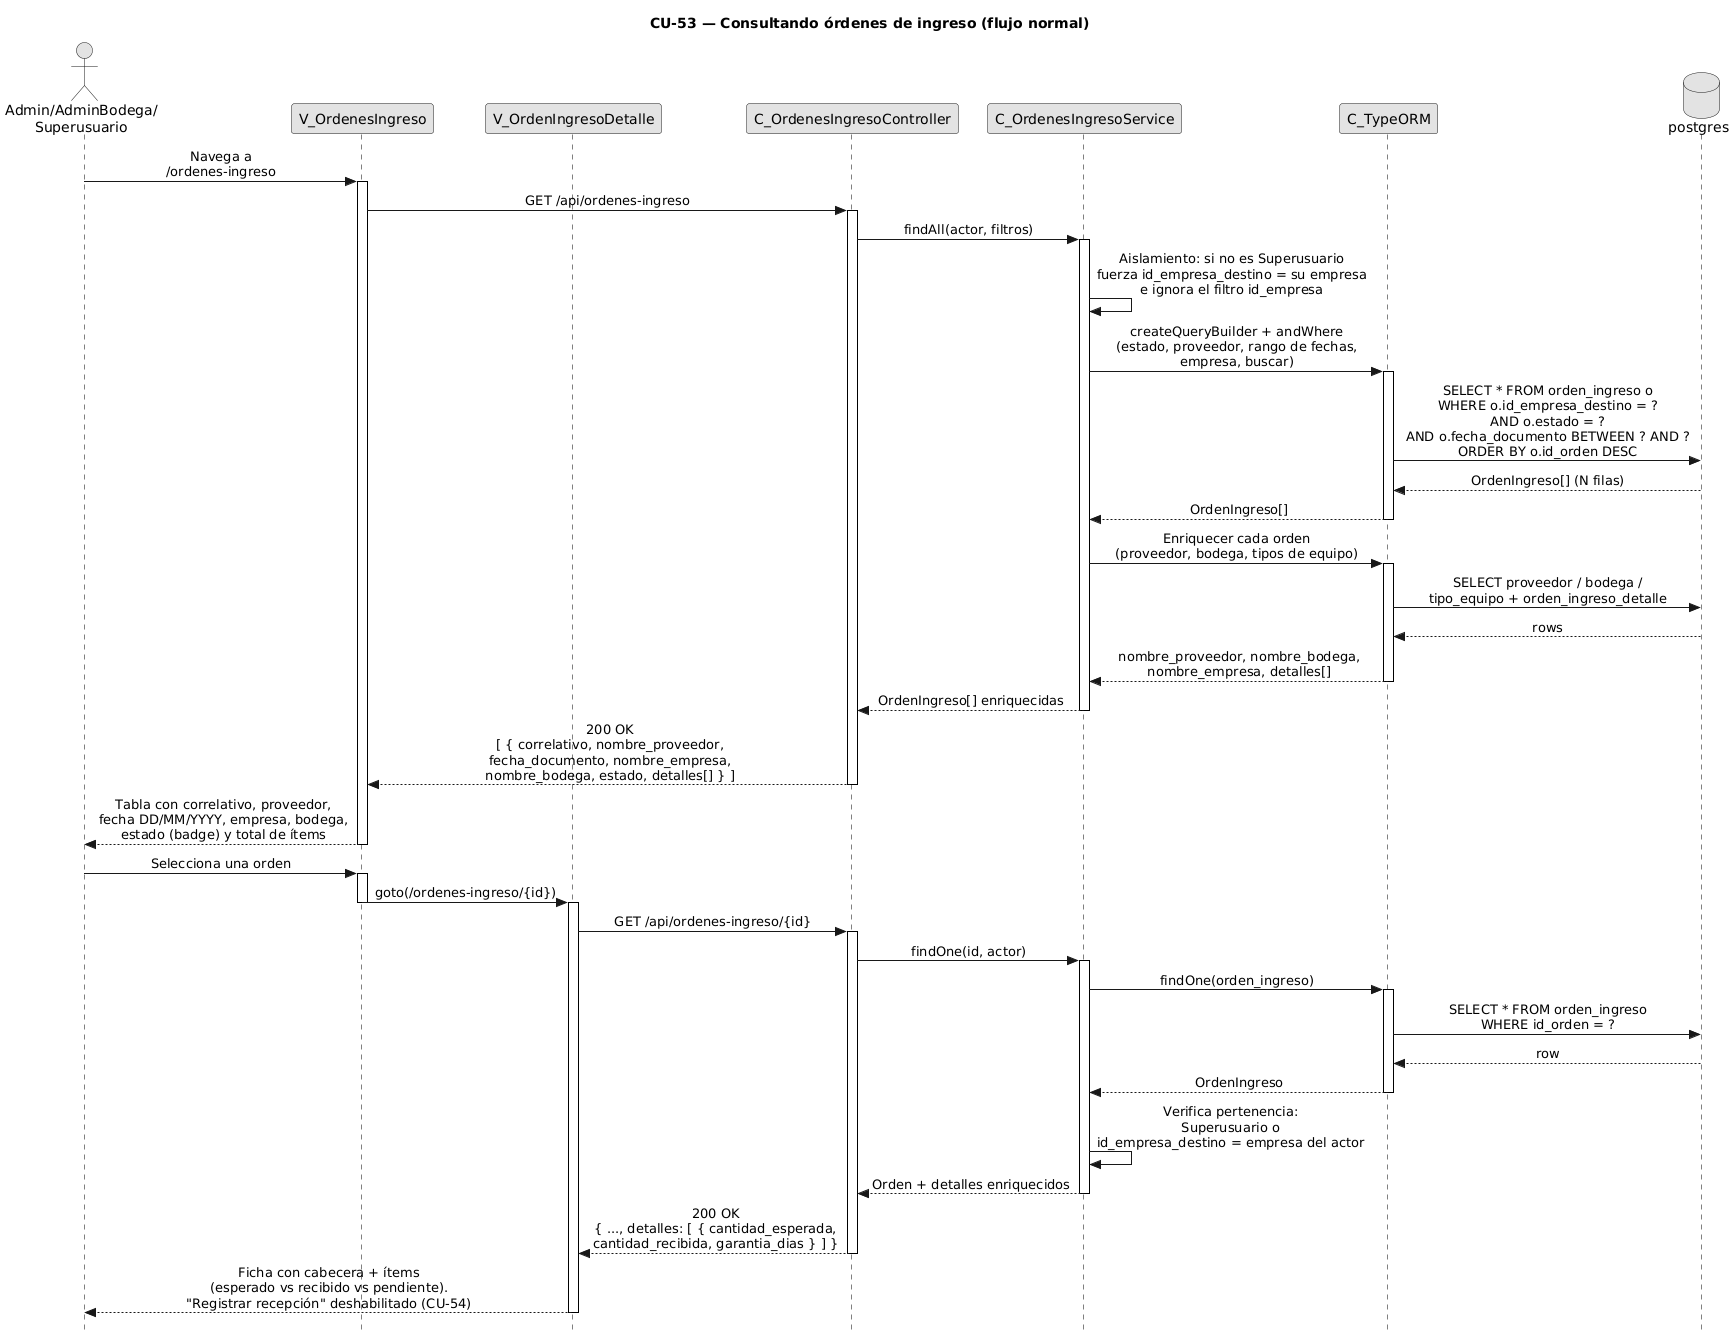

The diagram above was rendered by PlantUML. Its source (embedded in the PNG):
@startuml CU53-ConsultarOrdenesIngreso-Normal
title CU-53 — Consultando órdenes de ingreso (flujo normal)

skinparam style strictuml
skinparam monochrome true
skinparam shadowing false
skinparam sequenceMessageAlign center
<style>
 sequenceDiagram {
 participant {
 Margin 35 
} actor {
 Margin 15 
} 
} 
</style>
skinparam sequence {
  MessageAlign center
  LifeLineBorderColor black
}
hide footbox

actor "Admin/AdminBodega/\nSuperusuario" as user
participant "V_OrdenesIngreso" as view
participant "V_OrdenIngresoDetalle" as detalle
participant "C_OrdenesIngresoController" as ctrl
participant "C_OrdenesIngresoService" as svc
participant "C_TypeORM" as orm
database "postgres" as db

user -> view : Navega a\n/ordenes-ingreso
activate view

view -> ctrl : GET /api/ordenes-ingreso
activate ctrl
ctrl -> svc : findAll(actor, filtros)
activate svc

svc -> svc : Aislamiento: si no es Superusuario\nfuerza id_empresa_destino = su empresa\ne ignora el filtro id_empresa

svc -> orm : createQueryBuilder + andWhere\n(estado, proveedor, rango de fechas,\nempresa, buscar)
activate orm
orm -> db : SELECT * FROM orden_ingreso o\nWHERE o.id_empresa_destino = ?\nAND o.estado = ?\nAND o.fecha_documento BETWEEN ? AND ?\nORDER BY o.id_orden DESC
db --> orm : OrdenIngreso[] (N filas)
orm --> svc : OrdenIngreso[]
deactivate orm

svc -> orm : Enriquecer cada orden\n(proveedor, bodega, tipos de equipo)
activate orm
orm -> db : SELECT proveedor / bodega /\ntipo_equipo + orden_ingreso_detalle
db --> orm : rows
orm --> svc : nombre_proveedor, nombre_bodega,\nnombre_empresa, detalles[]
deactivate orm

svc --> ctrl : OrdenIngreso[] enriquecidas
deactivate svc
ctrl --> view : 200 OK\n[ { correlativo, nombre_proveedor,\nfecha_documento, nombre_empresa,\nnombre_bodega, estado, detalles[] } ]
deactivate ctrl

view --> user : Tabla con correlativo, proveedor,\nfecha DD/MM/YYYY, empresa, bodega,\nestado (badge) y total de ítems
deactivate view

user -> view : Selecciona una orden
activate view
view -> detalle : goto(/ordenes-ingreso/{id})
deactivate view
activate detalle

detalle -> ctrl : GET /api/ordenes-ingreso/{id}
activate ctrl
ctrl -> svc : findOne(id, actor)
activate svc

svc -> orm : findOne(orden_ingreso)
activate orm
orm -> db : SELECT * FROM orden_ingreso\nWHERE id_orden = ?
db --> orm : row
orm --> svc : OrdenIngreso
deactivate orm

svc -> svc : Verifica pertenencia:\nSuperusuario o\nid_empresa_destino = empresa del actor

svc --> ctrl : Orden + detalles enriquecidos
deactivate svc
ctrl --> detalle : 200 OK\n{ ..., detalles: [ { cantidad_esperada,\ncantidad_recibida, garantia_dias } ] }
deactivate ctrl

detalle --> user : Ficha con cabecera + ítems\n(esperado vs recibido vs pendiente).\n"Registrar recepción" deshabilitado (CU-54)
deactivate detalle

@enduml